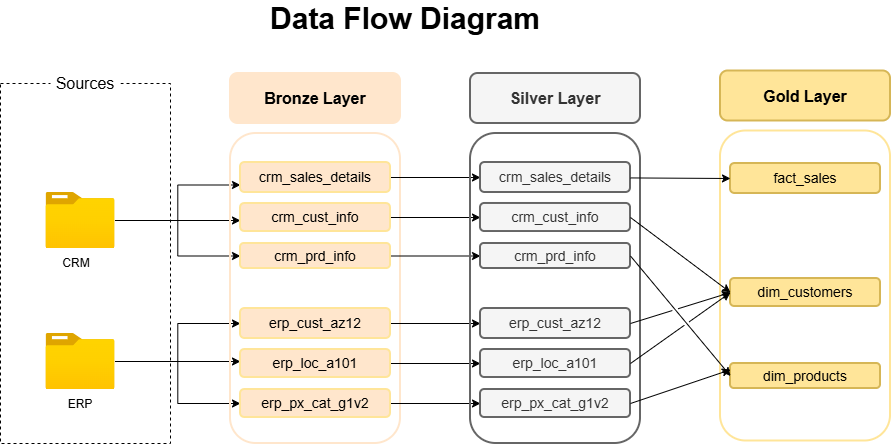

The diagram above was exported from draw.io. Its source (the exported page's mxGraphModel, read from the mxfile embedded in the PNG):
<mxGraphModel dx="872" dy="537" grid="1" gridSize="10" guides="1" tooltips="1" connect="1" arrows="1" fold="1" page="1" pageScale="1" pageWidth="1200" pageHeight="1920" math="0" shadow="0">
  <root>
    <mxCell id="0" />
    <mxCell id="1" parent="0" />
    <mxCell id="TMLe3jZbB6VIdywvHvjl-1" parent="1" style="rounded=0;whiteSpace=wrap;html=1;dashed=1;strokeWidth=1;movable=1;resizable=1;rotatable=1;deletable=1;editable=1;locked=0;connectable=1;" value="" vertex="1">
      <mxGeometry height="360" width="170" x="160" y="250" as="geometry" />
    </mxCell>
    <mxCell id="TMLe3jZbB6VIdywvHvjl-2" parent="1" style="text;html=1;whiteSpace=wrap;strokeColor=none;fillColor=default;align=center;verticalAlign=middle;rounded=0;" value="&lt;font style=&quot;font-size: 16px;&quot;&gt;Sources&lt;/font&gt;" vertex="1">
      <mxGeometry height="40" width="70" x="210" y="230" as="geometry" />
    </mxCell>
    <mxCell id="TMLe3jZbB6VIdywvHvjl-23" edge="1" parent="1" source="TMLe3jZbB6VIdywvHvjl-3" style="edgeStyle=orthogonalEdgeStyle;rounded=0;orthogonalLoop=1;jettySize=auto;html=1;">
      <mxGeometry relative="1" as="geometry">
        <mxPoint x="400" y="387" as="targetPoint" />
      </mxGeometry>
    </mxCell>
    <mxCell id="TMLe3jZbB6VIdywvHvjl-24" edge="1" parent="1" source="TMLe3jZbB6VIdywvHvjl-3" style="edgeStyle=orthogonalEdgeStyle;rounded=0;orthogonalLoop=1;jettySize=auto;html=1;entryX=0;entryY=0.75;entryDx=0;entryDy=0;" target="TMLe3jZbB6VIdywvHvjl-9">
      <mxGeometry relative="1" as="geometry" />
    </mxCell>
    <mxCell id="TMLe3jZbB6VIdywvHvjl-26" edge="1" parent="1" source="TMLe3jZbB6VIdywvHvjl-3" style="edgeStyle=orthogonalEdgeStyle;rounded=0;orthogonalLoop=1;jettySize=auto;html=1;" target="TMLe3jZbB6VIdywvHvjl-11">
      <mxGeometry relative="1" as="geometry" />
    </mxCell>
    <mxCell id="TMLe3jZbB6VIdywvHvjl-3" parent="1" style="image;aspect=fixed;html=1;points=[];align=center;fontSize=12;image=img/lib/azure2/general/Folder_Blank.svg;" value="" vertex="1">
      <mxGeometry height="56.00000000000001" width="69" x="205.5" y="359" as="geometry" />
    </mxCell>
    <mxCell id="TMLe3jZbB6VIdywvHvjl-22" edge="1" parent="1" source="TMLe3jZbB6VIdywvHvjl-4" style="edgeStyle=orthogonalEdgeStyle;rounded=0;orthogonalLoop=1;jettySize=auto;html=1;">
      <mxGeometry relative="1" as="geometry">
        <mxPoint x="400" y="528" as="targetPoint" />
      </mxGeometry>
    </mxCell>
    <mxCell id="TMLe3jZbB6VIdywvHvjl-30" edge="1" parent="1" source="TMLe3jZbB6VIdywvHvjl-4" style="edgeStyle=orthogonalEdgeStyle;rounded=0;orthogonalLoop=1;jettySize=auto;html=1;entryX=0;entryY=0.5;entryDx=0;entryDy=0;" target="TMLe3jZbB6VIdywvHvjl-18">
      <mxGeometry relative="1" as="geometry" />
    </mxCell>
    <mxCell id="TMLe3jZbB6VIdywvHvjl-31" edge="1" parent="1" source="TMLe3jZbB6VIdywvHvjl-4" style="edgeStyle=orthogonalEdgeStyle;rounded=0;orthogonalLoop=1;jettySize=auto;html=1;entryX=0;entryY=0.5;entryDx=0;entryDy=0;" target="TMLe3jZbB6VIdywvHvjl-15">
      <mxGeometry relative="1" as="geometry" />
    </mxCell>
    <mxCell id="TMLe3jZbB6VIdywvHvjl-4" parent="1" style="image;aspect=fixed;html=1;points=[];align=center;fontSize=12;image=img/lib/azure2/general/Folder_Blank.svg;" value="" vertex="1">
      <mxGeometry height="56.00000000000001" width="69" x="205.5" y="500" as="geometry" />
    </mxCell>
    <mxCell id="TMLe3jZbB6VIdywvHvjl-5" parent="1" style="text;html=1;whiteSpace=wrap;strokeColor=none;fillColor=none;align=center;verticalAlign=middle;rounded=0;" value="CRM" vertex="1">
      <mxGeometry height="30" width="60" x="205.5" y="415" as="geometry" />
    </mxCell>
    <mxCell id="TMLe3jZbB6VIdywvHvjl-6" parent="1" style="text;html=1;whiteSpace=wrap;strokeColor=none;fillColor=none;align=center;verticalAlign=middle;rounded=0;" value="ERP" vertex="1">
      <mxGeometry height="30" width="60" x="210" y="556" as="geometry" />
    </mxCell>
    <mxCell id="TMLe3jZbB6VIdywvHvjl-7" parent="1" style="rounded=1;whiteSpace=wrap;html=1;strokeWidth=2;fillColor=none;strokeColor=#FFE6CC;gradientColor=none;movable=1;resizable=1;rotatable=1;deletable=1;editable=1;locked=0;connectable=1;" value="" vertex="1">
      <mxGeometry height="310" width="170" x="390" y="300" as="geometry" />
    </mxCell>
    <mxCell id="TMLe3jZbB6VIdywvHvjl-8" parent="1" style="rounded=1;whiteSpace=wrap;html=1;fillColor=#ffe6cc;strokeColor=#FFE6CC;strokeWidth=2;" value="&lt;font style=&quot;font-size: 16px;&quot;&gt;&lt;b&gt;Bronze Layer&lt;/b&gt;&lt;/font&gt;" vertex="1">
      <mxGeometry height="50" width="170" x="390" y="240" as="geometry" />
    </mxCell>
    <mxCell id="tFgjn_Y_IuxHBsQyZUHG-18" edge="1" parent="1" source="TMLe3jZbB6VIdywvHvjl-9" style="edgeStyle=orthogonalEdgeStyle;rounded=0;orthogonalLoop=1;jettySize=auto;html=1;entryX=0;entryY=0.5;entryDx=0;entryDy=0;" target="tFgjn_Y_IuxHBsQyZUHG-11">
      <mxGeometry relative="1" as="geometry" />
    </mxCell>
    <mxCell id="TMLe3jZbB6VIdywvHvjl-9" parent="1" style="rounded=1;whiteSpace=wrap;html=1;fillColor=#ffe6cc;strokeColor=#FFE599;strokeWidth=2;" value="&lt;font style=&quot;font-size: 14px;&quot;&gt;crm_sales_details&lt;/font&gt;" vertex="1">
      <mxGeometry height="30" width="150" x="400" y="329" as="geometry" />
    </mxCell>
    <mxCell id="tFgjn_Y_IuxHBsQyZUHG-19" edge="1" parent="1" source="TMLe3jZbB6VIdywvHvjl-10" style="edgeStyle=orthogonalEdgeStyle;rounded=0;orthogonalLoop=1;jettySize=auto;html=1;entryX=0;entryY=0.5;entryDx=0;entryDy=0;" target="tFgjn_Y_IuxHBsQyZUHG-12">
      <mxGeometry relative="1" as="geometry" />
    </mxCell>
    <mxCell id="TMLe3jZbB6VIdywvHvjl-10" parent="1" style="rounded=1;whiteSpace=wrap;html=1;fillColor=#ffe6cc;strokeColor=#FFE599;strokeWidth=2;" value="&lt;font style=&quot;font-size: 14px;&quot;&gt;crm_cust_info&lt;/font&gt;" vertex="1">
      <mxGeometry height="28" width="150" x="400" y="370" as="geometry" />
    </mxCell>
    <mxCell id="tFgjn_Y_IuxHBsQyZUHG-20" edge="1" parent="1" source="TMLe3jZbB6VIdywvHvjl-11" style="edgeStyle=orthogonalEdgeStyle;rounded=0;orthogonalLoop=1;jettySize=auto;html=1;entryX=0;entryY=0.5;entryDx=0;entryDy=0;" target="tFgjn_Y_IuxHBsQyZUHG-13">
      <mxGeometry relative="1" as="geometry" />
    </mxCell>
    <mxCell id="TMLe3jZbB6VIdywvHvjl-11" parent="1" style="rounded=1;whiteSpace=wrap;html=1;fillColor=#ffe6cc;strokeColor=#FFE599;strokeWidth=2;" value="&lt;font style=&quot;font-size: 14px;&quot;&gt;crm_prd_info&lt;/font&gt;" vertex="1">
      <mxGeometry height="25" width="150" x="400" y="410" as="geometry" />
    </mxCell>
    <mxCell id="tFgjn_Y_IuxHBsQyZUHG-21" edge="1" parent="1" source="TMLe3jZbB6VIdywvHvjl-15" style="edgeStyle=orthogonalEdgeStyle;rounded=0;orthogonalLoop=1;jettySize=auto;html=1;" target="tFgjn_Y_IuxHBsQyZUHG-14">
      <mxGeometry relative="1" as="geometry" />
    </mxCell>
    <mxCell id="TMLe3jZbB6VIdywvHvjl-15" parent="1" style="rounded=1;whiteSpace=wrap;html=1;fillColor=#ffe6cc;strokeColor=#FFE599;strokeWidth=2;" value="&lt;font style=&quot;font-size: 14px;&quot;&gt;erp_cust_az12&lt;/font&gt;" vertex="1">
      <mxGeometry height="30" width="150" x="400" y="475" as="geometry" />
    </mxCell>
    <mxCell id="tFgjn_Y_IuxHBsQyZUHG-22" edge="1" parent="1" source="TMLe3jZbB6VIdywvHvjl-16" style="edgeStyle=orthogonalEdgeStyle;rounded=0;orthogonalLoop=1;jettySize=auto;html=1;entryX=0;entryY=0.5;entryDx=0;entryDy=0;" target="tFgjn_Y_IuxHBsQyZUHG-15">
      <mxGeometry relative="1" as="geometry" />
    </mxCell>
    <mxCell id="TMLe3jZbB6VIdywvHvjl-16" parent="1" style="rounded=1;whiteSpace=wrap;html=1;fillColor=#ffe6cc;strokeColor=#FFE599;strokeWidth=2;" value="&lt;font style=&quot;font-size: 14px;&quot;&gt;erp_loc_a101&lt;/font&gt;" vertex="1">
      <mxGeometry height="28" width="150" x="400" y="516" as="geometry" />
    </mxCell>
    <mxCell id="tFgjn_Y_IuxHBsQyZUHG-24" edge="1" parent="1" source="TMLe3jZbB6VIdywvHvjl-18" style="edgeStyle=orthogonalEdgeStyle;rounded=0;orthogonalLoop=1;jettySize=auto;html=1;entryX=0;entryY=0.5;entryDx=0;entryDy=0;" target="tFgjn_Y_IuxHBsQyZUHG-16">
      <mxGeometry relative="1" as="geometry" />
    </mxCell>
    <mxCell id="TMLe3jZbB6VIdywvHvjl-18" parent="1" style="rounded=1;whiteSpace=wrap;html=1;fillColor=#ffe6cc;strokeColor=#FFE599;strokeWidth=2;" value="&lt;font style=&quot;font-size: 14px;&quot;&gt;erp_px_cat_g1v2&lt;/font&gt;" vertex="1">
      <mxGeometry height="28" width="150" x="400" y="556" as="geometry" />
    </mxCell>
    <mxCell id="tFgjn_Y_IuxHBsQyZUHG-9" parent="1" style="rounded=1;whiteSpace=wrap;html=1;strokeWidth=2;fillColor=none;strokeColor=light-dark(#666666,#1A1A1A);movable=1;resizable=1;rotatable=1;deletable=1;editable=1;locked=0;connectable=1;fontColor=#333333;" value="" vertex="1">
      <mxGeometry height="310" width="170" x="630" y="300" as="geometry" />
    </mxCell>
    <mxCell id="tFgjn_Y_IuxHBsQyZUHG-10" parent="1" style="rounded=1;whiteSpace=wrap;html=1;fillColor=#f5f5f5;strokeColor=#666666;strokeWidth=2;fontColor=#333333;" value="&lt;font style=&quot;font-size: 16px;&quot;&gt;&lt;b&gt;Silver Layer&lt;/b&gt;&lt;/font&gt;" vertex="1">
      <mxGeometry height="50" width="170" x="630" y="240" as="geometry" />
    </mxCell>
    <mxCell id="tFgjn_Y_IuxHBsQyZUHG-11" parent="1" style="rounded=1;whiteSpace=wrap;html=1;fillColor=#f5f5f5;strokeColor=#666666;strokeWidth=2;fontColor=#333333;" value="&lt;font style=&quot;font-size: 14px;&quot;&gt;crm_sales_details&lt;/font&gt;" vertex="1">
      <mxGeometry height="30" width="150" x="640" y="329" as="geometry" />
    </mxCell>
    <mxCell id="tFgjn_Y_IuxHBsQyZUHG-12" parent="1" style="rounded=1;whiteSpace=wrap;html=1;fillColor=#f5f5f5;strokeColor=#666666;strokeWidth=2;fontColor=#333333;" value="&lt;font style=&quot;font-size: 14px;&quot;&gt;crm_cust_info&lt;/font&gt;" vertex="1">
      <mxGeometry height="28" width="150" x="640" y="370" as="geometry" />
    </mxCell>
    <mxCell id="tFgjn_Y_IuxHBsQyZUHG-13" parent="1" style="rounded=1;whiteSpace=wrap;html=1;fillColor=#f5f5f5;strokeColor=#666666;strokeWidth=2;fontColor=#333333;" value="&lt;font style=&quot;font-size: 14px;&quot;&gt;crm_prd_info&lt;/font&gt;" vertex="1">
      <mxGeometry height="25" width="150" x="640" y="410" as="geometry" />
    </mxCell>
    <mxCell id="tFgjn_Y_IuxHBsQyZUHG-14" parent="1" style="rounded=1;whiteSpace=wrap;html=1;fillColor=#f5f5f5;strokeColor=#666666;strokeWidth=2;fontColor=#333333;" value="&lt;font style=&quot;font-size: 14px;&quot;&gt;erp_cust_az12&lt;/font&gt;" vertex="1">
      <mxGeometry height="30" width="150" x="640" y="475" as="geometry" />
    </mxCell>
    <mxCell id="tFgjn_Y_IuxHBsQyZUHG-15" parent="1" style="rounded=1;whiteSpace=wrap;html=1;fillColor=#f5f5f5;strokeColor=#666666;strokeWidth=2;fontColor=#333333;" value="&lt;font style=&quot;font-size: 14px;&quot;&gt;erp_loc_a101&lt;/font&gt;" vertex="1">
      <mxGeometry height="28" width="150" x="640" y="516" as="geometry" />
    </mxCell>
    <mxCell id="tFgjn_Y_IuxHBsQyZUHG-16" parent="1" style="rounded=1;whiteSpace=wrap;html=1;fillColor=#f5f5f5;strokeColor=#666666;strokeWidth=2;fontColor=#333333;" value="&lt;font style=&quot;font-size: 14px;&quot;&gt;erp_px_cat_g1v2&lt;/font&gt;" vertex="1">
      <mxGeometry height="28" width="150" x="640" y="556" as="geometry" />
    </mxCell>
    <mxCell id="fI6URXuPWKxeKs8cpbWN-1" parent="1" style="rounded=1;whiteSpace=wrap;html=1;strokeWidth=2;fillColor=none;strokeColor=light-dark(#FFE599,#1A1A1A);movable=1;resizable=1;rotatable=1;deletable=1;editable=1;locked=0;connectable=1;fontColor=#333333;" value="" vertex="1">
      <mxGeometry height="310" width="170" x="880" y="297.5" as="geometry" />
    </mxCell>
    <mxCell id="fI6URXuPWKxeKs8cpbWN-2" parent="1" style="rounded=1;whiteSpace=wrap;html=1;fillColor=#FFE599;strokeColor=#d6b656;strokeWidth=2;" value="&lt;font style=&quot;font-size: 16px;&quot;&gt;&lt;b&gt;Gold Layer&lt;/b&gt;&lt;/font&gt;" vertex="1">
      <mxGeometry height="50" width="170" x="880" y="237.5" as="geometry" />
    </mxCell>
    <mxCell id="fI6URXuPWKxeKs8cpbWN-3" parent="1" style="rounded=1;whiteSpace=wrap;html=1;fillColor=#FFE599;strokeColor=#d6b656;strokeWidth=2;" value="&lt;font style=&quot;font-size: 14px;&quot;&gt;fact_sales&lt;/font&gt;" vertex="1">
      <mxGeometry height="30" width="150" x="890" y="330" as="geometry" />
    </mxCell>
    <mxCell id="fI6URXuPWKxeKs8cpbWN-4" parent="1" style="rounded=1;whiteSpace=wrap;html=1;fillColor=#FFE599;strokeColor=#d6b656;strokeWidth=2;" value="&lt;font style=&quot;font-size: 14px;&quot;&gt;dim_customers&lt;/font&gt;" vertex="1">
      <mxGeometry height="28" width="150" x="890" y="445" as="geometry" />
    </mxCell>
    <mxCell id="fI6URXuPWKxeKs8cpbWN-5" parent="1" style="rounded=1;whiteSpace=wrap;html=1;fillColor=#FFE599;strokeColor=#d6b656;strokeWidth=2;" value="&lt;font style=&quot;font-size: 14px;&quot;&gt;dim_products&lt;/font&gt;" vertex="1">
      <mxGeometry height="25" width="150" x="890" y="530" as="geometry" />
    </mxCell>
    <mxCell id="fI6URXuPWKxeKs8cpbWN-12" edge="1" parent="1" source="tFgjn_Y_IuxHBsQyZUHG-11" style="endArrow=classic;html=1;rounded=0;entryX=0;entryY=0.5;entryDx=0;entryDy=0;" target="fI6URXuPWKxeKs8cpbWN-3" value="">
      <mxGeometry height="50" relative="1" width="50" as="geometry">
        <mxPoint x="810" y="380" as="sourcePoint" />
        <mxPoint x="860" y="330" as="targetPoint" />
      </mxGeometry>
    </mxCell>
    <mxCell id="fI6URXuPWKxeKs8cpbWN-13" edge="1" parent="1" source="tFgjn_Y_IuxHBsQyZUHG-12" style="endArrow=classic;html=1;rounded=0;entryX=0;entryY=0.5;entryDx=0;entryDy=0;exitX=1;exitY=0.5;exitDx=0;exitDy=0;jumpStyle=gap;" target="fI6URXuPWKxeKs8cpbWN-4" value="">
      <mxGeometry height="50" relative="1" width="50" as="geometry">
        <Array as="points" />
        <mxPoint x="800" y="354" as="sourcePoint" />
        <mxPoint x="900" y="355" as="targetPoint" />
      </mxGeometry>
    </mxCell>
    <mxCell id="fI6URXuPWKxeKs8cpbWN-14" edge="1" parent="1" source="tFgjn_Y_IuxHBsQyZUHG-13" style="endArrow=classic;html=1;rounded=0;entryX=0;entryY=0.5;entryDx=0;entryDy=0;exitX=1;exitY=0.5;exitDx=0;exitDy=0;jumpStyle=gap;" target="fI6URXuPWKxeKs8cpbWN-5" value="">
      <mxGeometry height="50" relative="1" width="50" as="geometry">
        <Array as="points" />
        <mxPoint x="800" y="394" as="sourcePoint" />
        <mxPoint x="900" y="469" as="targetPoint" />
      </mxGeometry>
    </mxCell>
    <mxCell id="fI6URXuPWKxeKs8cpbWN-15" edge="1" parent="1" source="tFgjn_Y_IuxHBsQyZUHG-14" style="endArrow=classic;html=1;rounded=0;exitX=1;exitY=0.5;exitDx=0;exitDy=0;entryX=0;entryY=0.5;entryDx=0;entryDy=0;jumpStyle=gap;" target="fI6URXuPWKxeKs8cpbWN-4" value="">
      <mxGeometry height="50" relative="1" width="50" as="geometry">
        <Array as="points" />
        <mxPoint x="800" y="433" as="sourcePoint" />
        <mxPoint x="890" y="460" as="targetPoint" />
      </mxGeometry>
    </mxCell>
    <mxCell id="fI6URXuPWKxeKs8cpbWN-16" edge="1" parent="1" source="tFgjn_Y_IuxHBsQyZUHG-15" style="endArrow=classic;html=1;rounded=0;exitX=1;exitY=0.5;exitDx=0;exitDy=0;entryX=0;entryY=0.5;entryDx=0;entryDy=0;jumpStyle=gap;" target="fI6URXuPWKxeKs8cpbWN-4" value="">
      <mxGeometry height="50" relative="1" width="50" as="geometry">
        <Array as="points" />
        <mxPoint x="800" y="500" as="sourcePoint" />
        <mxPoint x="900" y="470" as="targetPoint" />
      </mxGeometry>
    </mxCell>
    <mxCell id="fI6URXuPWKxeKs8cpbWN-17" edge="1" parent="1" source="tFgjn_Y_IuxHBsQyZUHG-16" style="endArrow=classic;html=1;rounded=0;exitX=1;exitY=0.5;exitDx=0;exitDy=0;entryX=0;entryY=0.25;entryDx=0;entryDy=0;jumpStyle=gap;" target="fI6URXuPWKxeKs8cpbWN-5" value="">
      <mxGeometry height="50" relative="1" width="50" as="geometry">
        <Array as="points" />
        <mxPoint x="800" y="540" as="sourcePoint" />
        <mxPoint x="900" y="469" as="targetPoint" />
      </mxGeometry>
    </mxCell>
    <mxCell id="fI6URXuPWKxeKs8cpbWN-18" parent="1" style="text;html=1;whiteSpace=wrap;strokeColor=none;fillColor=none;align=center;verticalAlign=middle;rounded=0;fontStyle=1;fontSize=13;" value="&lt;font style=&quot;font-size: 30px;&quot;&gt;Data Flow Diagram&lt;/font&gt;" vertex="1">
      <mxGeometry height="30" width="310" x="410" y="170" as="geometry" />
    </mxCell>
  </root>
</mxGraphModel>